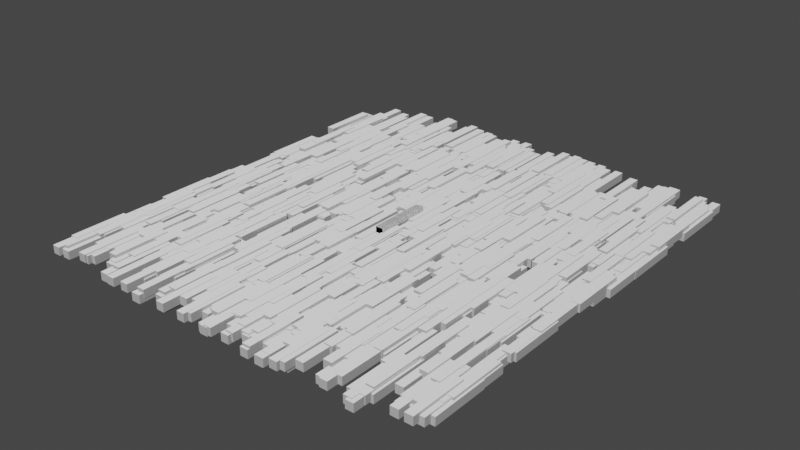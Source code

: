 # Source: StoneBar.blend  (saved by Blender 3.6.11; exported with 4.5.12 LTS)
import bpy
from mathutils import Matrix  # noqa: F401  (used for matrix-valued properties, if any)

bpy.ops.wm.read_factory_settings(use_empty=True)
scene = bpy.context.scene
scene.name = 'Scene'

# ---- collections
col_collection = bpy.data.collections.new('Collection'); scene.collection.children.link(col_collection)

# ---- images (referenced by path relative to the original .blend; pixels are not part of the script)
import os
ASSET_DIR = os.environ.get("B2B_ASSET_DIR", "")  # directory of the original .blend (textures are referenced by path, not embedded)
HERE = os.path.dirname(os.path.abspath(__file__))  # packed textures are extracted next to this script under _unpacked/

def load_image(name, relpath, width, height, colorspace="sRGB"):
    """Load a texture the original file referenced (path relative to the .blend, or extracted next to this script)."""
    p = next((c for c in (os.path.join(HERE, relpath), os.path.join(ASSET_DIR, relpath)) if relpath and os.path.exists(c)), "")
    if p:
        img = bpy.data.images.load(p, check_existing=True)
        img.name = name
    else:  # same state as the original file: an image datablock whose file is absent (Cycles renders it pink)
        img = bpy.data.images.new(name, width, height)
        img.source = "FILE"
        img.filepath = "//" + (relpath or name)
    img.colorspace_settings.name = colorspace
    return img
img_normalmap = load_image('NormalMap', 'NormalMap.png', 1024, 1024, 'Non-Color')

# ---- materials (node trees are filled in below, after node groups)
mat_material_002 = bpy.data.materials.new('Material.002')

# ---- node groups
ng_geometry_nodes_001 = bpy.data.node_groups.new('Geometry Nodes.001', 'GeometryNodeTree')
_s = ng_geometry_nodes_001.interface.new_socket(name='Geometry', in_out='OUTPUT', socket_type='NodeSocketGeometry')
_s = ng_geometry_nodes_001.interface.new_socket(name='Geometry', in_out='INPUT', socket_type='NodeSocketGeometry')
_s = ng_geometry_nodes_001.interface.new_socket(name='Seed', in_out='INPUT', socket_type='NodeSocketInt')
_s.default_value = 1
_s.min_value = 0
ng_geometry_nodes_001.is_modifier = True
_N = ng_geometry_nodes_001.nodes; _L = ng_geometry_nodes_001.links
n0 = _N.new('FunctionNodeRandomValue'); n0.name = 'Random Value'; n0.location = (-483, -348)
n0.hide = True
n0.inputs[2].default_value = -3.142
n0.inputs[3].default_value = 3.142
n0.inputs[8].default_value = 71
n1 = _N.new('FunctionNodeRandomValue'); n1.name = 'Random Value.001'; n1.location = (-483, -387)
n1.hide = True
n1.inputs[2].default_value = -3.142
n1.inputs[3].default_value = 3.142
n1.inputs[8].default_value = 77
n2 = _N.new('FunctionNodeRandomValue'); n2.name = 'Random Value.002'; n2.location = (-483, -425)
n2.hide = True
n2.inputs[2].default_value = -3.142
n2.inputs[3].default_value = 3.142
n2.inputs[8].default_value = 57
n3 = _N.new('FunctionNodeRandomValue'); n3.name = 'Random Value.004'; n3.location = (-483, -541)
n3.hide = True
n3.inputs[8].default_value = 329
n4 = _N.new('FunctionNodeRandomValue'); n4.name = 'Random Value.003'; n4.location = (-483, -503)
n4.hide = True
n4.inputs[8].default_value = 252
n5 = _N.new('FunctionNodeRandomValue'); n5.name = 'Random Value.005'; n5.location = (-483, -580)
n5.hide = True
n5.inputs[8].default_value = 422
n6 = _N.new('ShaderNodeCombineXYZ'); n6.name = 'Combine XYZ'; n6.location = (-290, -387)
n6.hide = True
n7 = _N.new('NodeGroupInput'); n7.name = 'Group Input'; n7.location = (-58, -116)
n8 = _N.new('FunctionNodeRandomValue'); n8.name = 'Random Value.006'; n8.location = (-483, -174)
n8.data_type = 'BOOLEAN'
n8.inputs[6].default_value = 0.8
n9 = _N.new('ShaderNodeValue'); n9.name = 'Value.001'; n9.location = (-735, -561)
n9.outputs[0].default_value = 0.2
n10 = _N.new('ShaderNodeValue'); n10.name = 'Value'; n10.location = (-735, -464)
n10.outputs[0].default_value = 0.01
n11 = _N.new('ShaderNodeCombineXYZ'); n11.name = 'Combine XYZ.001'; n11.location = (-290, -483)
n12 = _N.new('GeometryNodeMeshToCurve'); n12.name = 'Mesh to Curve'; n12.location = (-677, -77)
n12.hide = True
n13 = _N.new('GeometryNodeCurveToPoints'); n13.name = 'Curve to Points'; n13.location = (-483, 19)
n13.inputs[1].default_value = 50
n13.inputs[2].default_value = 0.025
n14 = _N.new('GeometryNodeScaleElements'); n14.name = 'Scale Elements'; n14.location = (-870, 19)
n15 = _N.new('GeometryNodeMeshCube'); n15.name = 'Cube.001'; n15.location = (-1063, 19)
n15.inputs[0].default_value = (2.0, 14.0, 2.0)
n16 = _N.new('GeometryNodeInstanceOnPoints'); n16.name = 'Instance on Points'; n16.location = (-57, -212)
n17 = _N.new('GeometryNodeMeshCube'); n17.name = 'Cube'; n17.location = (-290, -348)
n17.hide = True
n18 = _N.new('GeometryNodeDeleteGeometry'); n18.name = 'Delete Geometry'; n18.location = (-290, -39)
n19 = _N.new('GeometryNodeMeshBoolean'); n19.name = 'Mesh Boolean'; n19.location = (155, -77)
n19.solver = 'EXACT'
n20 = _N.new('NodeGroupInput'); n20.name = 'Group Input.001'; n20.location = (-696, -213)
n21 = _N.new('NodeGroupOutput'); n21.name = 'Group Output'; n21.location = (348, -97)
_L.new(n7.outputs[0], n19.inputs[0])
_L.new(n17.outputs[0], n16.inputs[2])
_L.new(n0.outputs[1], n6.inputs[0])
_L.new(n1.outputs[1], n6.inputs[1])
_L.new(n2.outputs[1], n6.inputs[2])
_L.new(n16.outputs[0], n19.inputs[1])
_L.new(n4.outputs[1], n11.inputs[0])
_L.new(n10.outputs[0], n4.inputs[2])
_L.new(n10.outputs[0], n3.inputs[2])
_L.new(n10.outputs[0], n5.inputs[2])
_L.new(n9.outputs[0], n4.inputs[3])
_L.new(n9.outputs[0], n3.inputs[3])
_L.new(n9.outputs[0], n5.inputs[3])
_L.new(n3.outputs[1], n11.inputs[1])
_L.new(n5.outputs[1], n11.inputs[2])
_L.new(n6.outputs[0], n16.inputs[5])
_L.new(n12.outputs[0], n13.inputs[0])
_L.new(n8.outputs[3], n18.inputs[1])
_L.new(n18.outputs[0], n16.inputs[0])
_L.new(n11.outputs[0], n16.inputs[6])
_L.new(n15.outputs[0], n14.inputs[0])
_L.new(n14.outputs[0], n12.inputs[0])
_L.new(n13.outputs[0], n18.inputs[0])
_L.new(n19.outputs[0], n21.inputs[0])
_L.new(n20.outputs[1], n8.inputs[8])
n21.is_active_output = True
ng_geometry_nodes = bpy.data.node_groups.new('Geometry Nodes', 'GeometryNodeTree')
_s = ng_geometry_nodes.interface.new_socket(name='Geometry', in_out='OUTPUT', socket_type='NodeSocketGeometry')
_s = ng_geometry_nodes.interface.new_socket(name='Geometry', in_out='INPUT', socket_type='NodeSocketGeometry')
ng_geometry_nodes.is_modifier = True
# nodes of 'Geometry Nodes' reference scene objects; filled in after objects exist

# ---- material node trees
mat_material_002.use_nodes = True; mat_material_002.node_tree.nodes.clear()
_N = mat_material_002.node_tree.nodes; _L = mat_material_002.node_tree.links
n0 = _N.new('ShaderNodeBsdfPrincipled'); n0.name = 'Principled BSDF'; n0.location = (10, 300)
n0.distribution = 'GGX'
n0.subsurface_method = 'RANDOM_WALK_SKIN'
n0.inputs[3].default_value = 1.45
n0.inputs[27].default_value = (0.0, 0.0, 0.0, 1.0)
n0.inputs[28].default_value = 1.0
n1 = _N.new('ShaderNodeOutputMaterial'); n1.name = 'Material Output'; n1.location = (300, 300)
n2 = _N.new('ShaderNodeNormalMap'); n2.name = 'Normal Map'; n2.location = (-213, -155)
n3 = _N.new('ShaderNodeTexImage'); n3.name = 'Image Texture'; n3.location = (-522, -77)
n3.image = img_normalmap
_L.new(n0.outputs[0], n1.inputs[0])
_L.new(n2.outputs[0], n0.inputs[5])
_L.new(n3.outputs[0], n2.inputs[1])
n1.is_active_output = True

# ---- world
world_world = bpy.data.worlds.new('World'); scene.world = world_world
world_world.use_nodes = True; world_world.node_tree.nodes.clear()
_N = world_world.node_tree.nodes; _L = world_world.node_tree.links
n0 = _N.new('ShaderNodeOutputWorld'); n0.name = 'World Output'; n0.location = (300, 300)
n1 = _N.new('ShaderNodeBackground'); n1.name = 'Background'; n1.location = (10, 300)
n1.inputs[0].default_value = (0.05088, 0.05088, 0.05088, 1.0)
_L.new(n1.outputs[0], n0.inputs[0])
n0.is_active_output = True
world_world.color = (0.05088, 0.05088, 0.05088)
world_world.use_sun_shadow = False
world_world.sun_shadow_jitter_overblur = 0.0

# ---- meshes
me_mesh = bpy.data.meshes.new('Mesh')
me_mesh.from_pydata([(-1.0, -7.0, -1.0), (-1.0, -7.0, 1.0), (-1.0, 7.0, -1.0), (-1.0, 7.0, 1.0), (1.0, -7.0, -1.0), (1.0, -7.0, 1.0), (1.0, 7.0, -1.0), (1.0, 7.0, 1.0)], [], [(0, 1, 3, 2), (2, 3, 7, 6), (6, 7, 5, 4), (4, 5, 1, 0), (2, 6, 4, 0), (7, 3, 1, 5)])
_uv = me_mesh.uv_layers.new(name='UVMap')
_uv.uv.foreach_set('vector', [0.375, 0.0, 0.625, 0.0, 0.625, 0.25, 0.375, 0.25, 0.375, 0.25, 0.625, 0.25, 0.625, 0.5, 0.375, 0.5, 0.375, 0.5, 0.625, 0.5, 0.625, 0.75, 0.375, 0.75, 0.375, 0.75, 0.625, 0.75, 0.625, 1.0, 0.375, 1.0, 0.125, 0.5, 0.375, 0.5, 0.375, 0.75, 0.125, 0.75, 0.625, 0.5, 0.875, 0.5, 0.875, 0.75, 0.625, 0.75])
me_mesh.update()
me_mesh_002 = bpy.data.meshes.new('Mesh.002')
me_mesh_002.from_pydata([(-1.0, -7.0, -1.0), (-1.0, -7.0, 1.0), (-1.0, 7.0, -1.0), (-1.0, 7.0, 1.0), (1.0, -7.0, -1.0), (1.0, -7.0, 1.0), (1.0, 7.0, -1.0), (1.0, 7.0, 1.0)], [], [(0, 1, 3, 2), (2, 3, 7, 6), (6, 7, 5, 4), (4, 5, 1, 0), (2, 6, 4, 0), (7, 3, 1, 5)])
_uv = me_mesh_002.uv_layers.new(name='UVMap')
_uv.uv.foreach_set('vector', [0.1665, 0.9648, 0.03348, 0.9648, 0.03348, 0.03348, 0.1665, 0.03348, 0.8335, 0.1665, 0.8335, 0.03348, 0.9665, 0.03348, 0.9665, 0.1665, 0.3665, 0.9648, 0.2335, 0.9648, 0.2335, 0.03348, 0.3665, 0.03348, 0.8335, 0.3665, 0.8335, 0.2335, 0.9665, 0.2335, 0.9665, 0.3665, 0.5665, 0.9648, 0.4335, 0.9648, 0.4335, 0.03348, 0.5665, 0.03348, 0.7665, 0.9648, 0.6335, 0.9648, 0.6335, 0.03348, 0.7665, 0.03348])
me_mesh_002.materials.append(mat_material_002)
me_mesh_002.update()
me_cube = bpy.data.meshes.new('Cube')
me_cube.from_pydata([(-1.0, -1.0, -1.0), (-1.0, -1.0, 1.0), (-1.0, 1.0, -1.0), (-1.0, 1.0, 1.0), (1.0, -1.0, -1.0), (1.0, -1.0, 1.0), (1.0, 1.0, -1.0), (1.0, 1.0, 1.0)], [], [(0, 1, 3, 2), (2, 3, 7, 6), (6, 7, 5, 4), (4, 5, 1, 0), (2, 6, 4, 0), (7, 3, 1, 5)])
_uv = me_cube.uv_layers.new(name='UVMap')
_uv.uv.foreach_set('vector', [0.375, 0.0, 0.625, 0.0, 0.625, 0.25, 0.375, 0.25, 0.375, 0.25, 0.625, 0.25, 0.625, 0.5, 0.375, 0.5, 0.375, 0.5, 0.625, 0.5, 0.625, 0.75, 0.375, 0.75, 0.375, 0.75, 0.625, 0.75, 0.625, 1.0, 0.375, 1.0, 0.125, 0.5, 0.375, 0.5, 0.375, 0.75, 0.125, 0.75, 0.625, 0.5, 0.875, 0.5, 0.875, 0.75, 0.625, 0.75])
me_cube.update()

# ---- objects
ob_high = bpy.data.objects.new('High', me_mesh)
ob_low = bpy.data.objects.new('Low', me_mesh_002)
ob_floor = bpy.data.objects.new('Floor', me_cube)
_N = ng_geometry_nodes.nodes; _L = ng_geometry_nodes.links
n0 = _N.new('GeometryNodeInstanceOnPoints'); n0.name = 'Instance on Points'; n0.location = (-40, 0)
n1 = _N.new('GeometryNodeObjectInfo'); n1.name = 'Object Info'; n1.location = (-360, -220)
n1.inputs[0].default_value = ob_low
n2 = _N.new('GeometryNodeDistributePointsOnFaces'); n2.name = 'Distribute Points on Faces'; n2.location = (-380, 20)
n2.inputs[4].default_value = 0.1
n3 = _N.new('GeometryNodeMeshGrid'); n3.name = 'Grid'; n3.location = (-560, 20)
n3.inputs[0].default_value = 100.0
n3.inputs[1].default_value = 100.0
n4 = _N.new('ShaderNodeCombineXYZ'); n4.name = 'Combine XYZ'; n4.location = (60, -420)
n5 = _N.new('FunctionNodeRandomValue'); n5.name = 'Random Value'; n5.location = (-200, -480)
n5.inputs[2].default_value = -2.3
n5.inputs[3].default_value = -1.0
n6 = _N.new('GeometryNodeTranslateInstances'); n6.name = 'Translate Instances'; n6.location = (300, -240)
n7 = _N.new('NodeGroupOutput'); n7.name = 'Group Output'; n7.location = (720, -220)
n8 = _N.new('GeometryNodeRealizeInstances'); n8.name = 'Realize Instances'; n8.location = (520, -260)
_L.new(n1.outputs[4], n0.inputs[2])
_L.new(n3.outputs[0], n2.inputs[0])
_L.new(n2.outputs[0], n0.inputs[0])
_L.new(n0.outputs[0], n6.inputs[0])
_L.new(n4.outputs[0], n6.inputs[2])
_L.new(n5.outputs[1], n4.inputs[2])
_L.new(n6.outputs[0], n8.inputs[0])
_L.new(n8.outputs[0], n7.inputs[0])
n7.is_active_output = True

# ---- transforms, parenting, visibility, modifiers, constraints
ob_high.location = (0.0, 0.0, 0.0)
_m = ob_high.modifiers.new('Bevel', 'BEVEL')
_m.width = 0.02
_m.width_pct = 0.02
_m = ob_high.modifiers.new('GeometryNodes', 'NODES')
_m.node_group = ng_geometry_nodes_001
_m = ob_high.modifiers.new('Remesh', 'REMESH')
_m.voxel_size = 0.025
_m.adaptivity = 0.01
_m.use_smooth_shade = True
ob_low.location = (0.0, 0.0, 0.0)
ob_floor.location = (0.0, 0.0, 0.0)
_m = ob_floor.modifiers.new('GeometryNodes', 'NODES')
_m.node_group = ng_geometry_nodes

# ---- collection membership
col_collection.objects.link(ob_high)
col_collection.objects.link(ob_low)
col_collection.objects.link(ob_floor)

# ---- scene / render settings (as saved in the file)
scene.frame_start = 1; scene.frame_end = 250; scene.frame_set(24)
scene.render.engine = 'CYCLES'
scene.cycles.sampling_pattern = 'TABULATED_SOBOL'
scene.cycles.bake_type = 'NORMAL'
scene.view_settings.view_transform = 'Filmic'
bpy.context.view_layer.update()

# ---- added for rendering (the .blend has no active camera and no usable light): camera, sun
cam_auto = bpy.data.cameras.new('AutoCamera')
cam_auto.lens = 50.0
cam_auto.sensor_width = 36.0
cam_auto.clip_end = 2474.76
ob_auto_camera = bpy.data.objects.new('AutoCamera', cam_auto)
scene.collection.objects.link(ob_auto_camera)
ob_auto_camera.location = (141.117, -169.319, 111.661)
ob_auto_camera.rotation_euler = (1.09748, -7.21219e-08, 0.694738)
scene.camera = ob_auto_camera
light_auto_sun = bpy.data.lights.new('AutoSun', 'SUN')
light_auto_sun.energy = 3.0
light_auto_sun.angle = 0.0523599
ob_auto_sun = bpy.data.objects.new('AutoSun', light_auto_sun)
scene.collection.objects.link(ob_auto_sun)
ob_auto_sun.rotation_euler = (0.872665, 0.174533, 0.523599)
bpy.context.view_layer.update()
